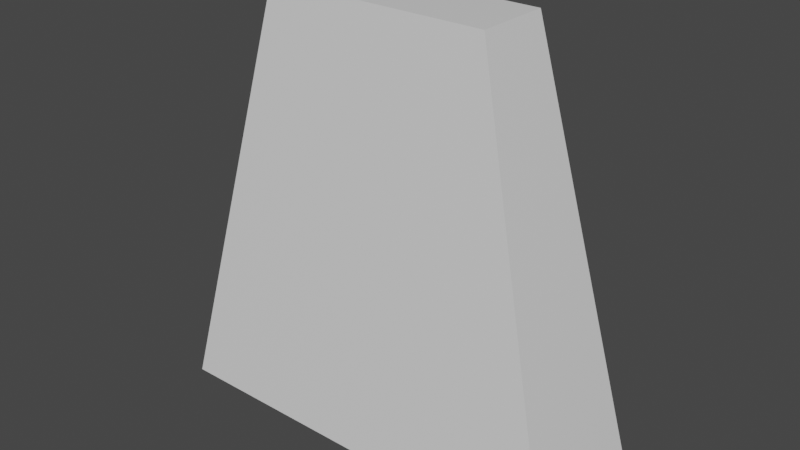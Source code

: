 # Source: trapeze.blend  (saved by Blender 2.92.15; exported with 4.5.12 LTS)
import bpy
from mathutils import Matrix  # noqa: F401  (used for matrix-valued properties, if any)

bpy.ops.wm.read_factory_settings(use_empty=True)
scene = bpy.context.scene
scene.name = 'Scene'

# ---- collections
col_collection = bpy.data.collections.new('Collection'); scene.collection.children.link(col_collection)

# ---- materials (node trees are filled in below, after node groups)
mat_material = bpy.data.materials.new('Material')
mat_material.alpha_threshold = 0.0
mat_material.use_transparent_shadow = False
mat_material.line_color = (0.0, 0.0, 0.0, 1.0)

# ---- material node trees
mat_material.use_nodes = True; mat_material.node_tree.nodes.clear()
_N = mat_material.node_tree.nodes; _L = mat_material.node_tree.links
n0 = _N.new('ShaderNodeOutputMaterial'); n0.name = 'Material Output'; n0.location = (300, 300)
n1 = _N.new('ShaderNodeBsdfPrincipled'); n1.name = 'Principled BSDF'; n1.location = (10, 300)
n1.distribution = 'GGX'
n1.subsurface_method = 'BURLEY'
n1.inputs[2].default_value = 0.4
n1.inputs[3].default_value = 1.45
n1.inputs[27].default_value = (0.0, 0.0, 0.0, 1.0)
n1.inputs[28].default_value = 1.0
_L.new(n1.outputs[0], n0.inputs[0])
n0.is_active_output = True

# ---- world
world_world = bpy.data.worlds.new('World'); scene.world = world_world
world_world.use_nodes = True; world_world.node_tree.nodes.clear()
_N = world_world.node_tree.nodes; _L = world_world.node_tree.links
n0 = _N.new('ShaderNodeOutputWorld'); n0.name = 'World Output'; n0.location = (300, 300)
n1 = _N.new('ShaderNodeBackground'); n1.name = 'Background'; n1.location = (10, 300)
n1.inputs[0].default_value = (0.05088, 0.05088, 0.05088, 1.0)
_L.new(n1.outputs[0], n0.inputs[0])
n0.is_active_output = True
world_world.color = (0.05088, 0.05088, 0.05088)
world_world.use_sun_shadow = False
world_world.sun_shadow_jitter_overblur = 0.0

# ---- meshes
me_cube = bpy.data.meshes.new('Cube')
me_cube.from_pydata([(0.5269, 0.5269, 1.0), (1.0, 1.0, -1.0), (0.5269, -0.5269, 1.0), (1.0, -1.0, -1.0), (-0.5269, 0.5269, 1.0), (-1.0, 1.0, -1.0), (-0.5269, -0.5269, 1.0), (-1.0, -1.0, -1.0)], [], [(0, 4, 6, 2), (3, 2, 6, 7), (7, 6, 4, 5), (5, 1, 3, 7), (1, 0, 2, 3), (5, 4, 0, 1)])
_uv = me_cube.uv_layers.new(name='UVMap')
_uv.uv.foreach_set('vector', [0.625, 0.5, 0.875, 0.5, 0.875, 0.75, 0.625, 0.75, 0.375, 0.75, 0.625, 0.75, 0.625, 1.0, 0.375, 1.0, 0.375, 0.0, 0.625, 0.0, 0.625, 0.25, 0.375, 0.25, 0.125, 0.5, 0.375, 0.5, 0.375, 0.75, 0.125, 0.75, 0.375, 0.5, 0.625, 0.5, 0.625, 0.75, 0.375, 0.75, 0.375, 0.25, 0.625, 0.25, 0.625, 0.5, 0.375, 0.5])
me_cube.materials.append(mat_material)
me_cube.use_remesh_preserve_volume = False
me_cube.use_remesh_preserve_attributes = False
me_cube.use_mirror_vertex_groups = False
me_cube.update()

# ---- objects
ob_cube = bpy.data.objects.new('Cube', me_cube)

# ---- transforms, parenting, visibility, modifiers, constraints
ob_cube.location = (0.0, 0.0, 0.0)
ob_cube.scale = (0.075, 0.025, 0.075)
ob_cube.lock_rotations_4d = False
ob_cube.empty_display_type = 'ARROWS'
ob_cube.lineart.crease_threshold = 0.0

# ---- collection membership
col_collection.objects.link(ob_cube)

# ---- scene / render settings (as saved in the file)
scene.frame_start = 1; scene.frame_end = 250; scene.frame_set(1)
scene.render.engine = 'BLENDER_EEVEE_NEXT'
scene.cycles.use_denoising = False
scene.cycles.samples = 128
scene.cycles.sampling_pattern = 'TABULATED_SOBOL'
scene.cycles.use_adaptive_sampling = False
scene.cycles.use_light_tree = False
scene.view_settings.view_transform = 'Filmic'
bpy.context.view_layer.update()

# ---- added for rendering (the .blend has no active camera and no usable light): camera, sun
cam_auto = bpy.data.cameras.new('AutoCamera')
cam_auto.lens = 50.0
cam_auto.sensor_width = 36.0
cam_auto.clip_end = 1000.0
ob_auto_camera = bpy.data.objects.new('AutoCamera', cam_auto)
scene.collection.objects.link(ob_auto_camera)
ob_auto_camera.location = (0.201648, -0.241978, 0.161318)
ob_auto_camera.rotation_euler = (1.09748, -7.21219e-08, 0.694738)
scene.camera = ob_auto_camera
light_auto_sun = bpy.data.lights.new('AutoSun', 'SUN')
light_auto_sun.energy = 3.0
light_auto_sun.angle = 0.0523599
ob_auto_sun = bpy.data.objects.new('AutoSun', light_auto_sun)
scene.collection.objects.link(ob_auto_sun)
ob_auto_sun.rotation_euler = (0.872665, 0.174533, 0.523599)
bpy.context.view_layer.update()
